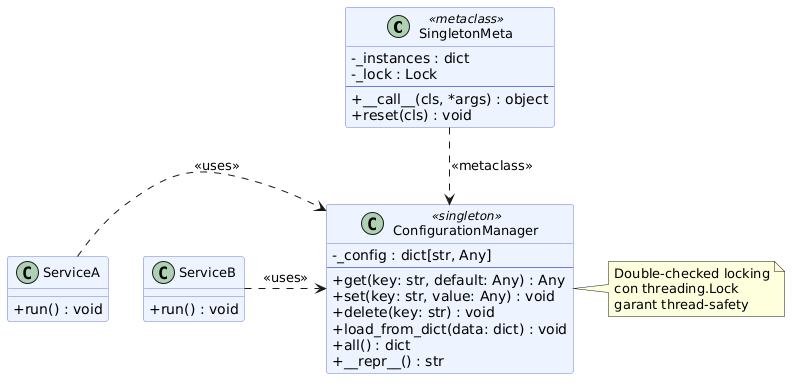

The diagram above was rendered by PlantUML. Its source (embedded in the PNG):
@startuml
skinparam classAttributeIconSize 0
skinparam classFontSize 13
skinparam classBackgroundColor #EEF4FF
skinparam classBorderColor #6B7CDB

class SingletonMeta <<metaclass>> {
  - _instances : dict
  - _lock : Lock
  --
  + __call__(cls, *args) : object
  + reset(cls) : void
}

class ConfigurationManager <<singleton>> {
  - _config : dict[str, Any]
  --
  + get(key: str, default: Any) : Any
  + set(key: str, value: Any) : void
  + delete(key: str) : void
  + load_from_dict(data: dict) : void
  + all() : dict
  + __repr__() : str
}

note right of ConfigurationManager
  Double-checked locking
  con threading.Lock
  garant thread-safety
end note

class ServiceA {
  + run() : void
}

class ServiceB {
  + run() : void
}



SingletonMeta  .down.>  ConfigurationManager : <<metaclass>>
ServiceA       .right.> ConfigurationManager : <<uses>>
ServiceB       .right.> ConfigurationManager : <<uses>>
@enduml